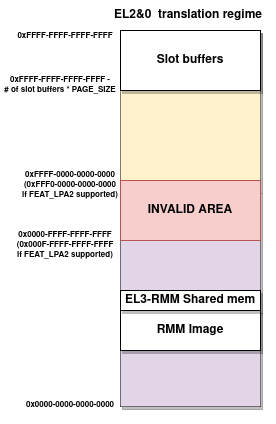

The diagram above was exported from draw.io. Its source (the exported page's mxGraphModel, read from the mxfile embedded in the PNG):
<mxGraphModel dx="588" dy="536" grid="1" gridSize="10" guides="1" tooltips="1" connect="1" arrows="1" fold="1" page="1" pageScale="1" pageWidth="700" pageHeight="1000" math="0" shadow="0">
  <root>
    <mxCell id="0" />
    <mxCell id="1" parent="0" />
    <mxCell id="Oi48jb3xapoIXBl_Igo5-11" value="" style="shape=table;startSize=0;container=1;collapsible=0;childLayout=tableLayout;shadow=1;" parent="1" vertex="1">
      <mxGeometry x="390" y="110" width="140" height="376" as="geometry" />
    </mxCell>
    <mxCell id="Oi48jb3xapoIXBl_Igo5-12" value="" style="shape=tableRow;horizontal=0;startSize=0;swimlaneHead=0;swimlaneBody=0;strokeColor=inherit;top=0;left=0;bottom=0;right=0;collapsible=0;dropTarget=0;fillColor=none;points=[[0,0.5],[1,0.5]];portConstraint=eastwest;" parent="Oi48jb3xapoIXBl_Igo5-11" vertex="1">
      <mxGeometry width="140" height="160" as="geometry" />
    </mxCell>
    <mxCell id="Oi48jb3xapoIXBl_Igo5-13" value="" style="shape=partialRectangle;html=1;whiteSpace=wrap;connectable=0;strokeColor=#d6b656;overflow=hidden;fillColor=#fff2cc;top=0;left=0;bottom=0;right=0;pointerEvents=1;" parent="Oi48jb3xapoIXBl_Igo5-12" vertex="1">
      <mxGeometry width="140" height="160" as="geometry">
        <mxRectangle width="140" height="160" as="alternateBounds" />
      </mxGeometry>
    </mxCell>
    <mxCell id="Oi48jb3xapoIXBl_Igo5-14" value="" style="shape=tableRow;horizontal=0;startSize=0;swimlaneHead=0;swimlaneBody=0;strokeColor=inherit;top=0;left=0;bottom=0;right=0;collapsible=0;dropTarget=0;fillColor=none;points=[[0,0.5],[1,0.5]];portConstraint=eastwest;" parent="Oi48jb3xapoIXBl_Igo5-11" vertex="1">
      <mxGeometry y="160" width="140" height="216" as="geometry" />
    </mxCell>
    <mxCell id="Oi48jb3xapoIXBl_Igo5-15" value="" style="shape=partialRectangle;html=1;whiteSpace=wrap;connectable=0;strokeColor=#9673a6;overflow=hidden;fillColor=#e1d5e7;top=0;left=0;bottom=0;right=0;pointerEvents=1;" parent="Oi48jb3xapoIXBl_Igo5-14" vertex="1">
      <mxGeometry width="140" height="216" as="geometry">
        <mxRectangle width="140" height="216" as="alternateBounds" />
      </mxGeometry>
    </mxCell>
    <mxCell id="Oi48jb3xapoIXBl_Igo5-22" value="" style="group" parent="1" vertex="1" connectable="0">
      <mxGeometry x="390" y="370" width="140" height="60" as="geometry" />
    </mxCell>
    <mxCell id="Oi48jb3xapoIXBl_Igo5-19" value="RMM Image" style="rounded=0;whiteSpace=wrap;html=1;shadow=1;fontStyle=1" parent="Oi48jb3xapoIXBl_Igo5-22" vertex="1">
      <mxGeometry y="20" width="140" height="40" as="geometry" />
    </mxCell>
    <mxCell id="Oi48jb3xapoIXBl_Igo5-20" value="EL3-RMM Shared mem" style="rounded=0;whiteSpace=wrap;html=1;shadow=1;movable=1;resizable=1;rotatable=1;deletable=1;editable=1;connectable=1;fontStyle=1" parent="Oi48jb3xapoIXBl_Igo5-22" vertex="1">
      <mxGeometry width="140" height="20" as="geometry" />
    </mxCell>
    <mxCell id="Oi48jb3xapoIXBl_Igo5-23" value="Slot buffers" style="rounded=0;whiteSpace=wrap;html=1;shadow=1;fontStyle=1" parent="1" vertex="1">
      <mxGeometry x="390" y="110" width="140" height="60" as="geometry" />
    </mxCell>
    <mxCell id="Oi48jb3xapoIXBl_Igo5-25" value="EL2&amp;amp;0&amp;nbsp; translation regime" style="text;html=1;strokeColor=none;fillColor=none;align=center;verticalAlign=middle;whiteSpace=wrap;rounded=0;shadow=1;fontStyle=1" parent="1" vertex="1">
      <mxGeometry x="373" y="80" width="170" height="30" as="geometry" />
    </mxCell>
    <mxCell id="Oi48jb3xapoIXBl_Igo5-27" value="&lt;font style=&quot;font-size: 8px;&quot;&gt;0xFFFF-FFFF-FFFF-FFFF&lt;/font&gt;" style="text;html=1;strokeColor=none;fillColor=none;align=center;verticalAlign=middle;whiteSpace=wrap;rounded=0;shadow=1;fontStyle=1" parent="1" vertex="1">
      <mxGeometry x="280" y="100" width="110" height="30" as="geometry" />
    </mxCell>
    <mxCell id="Oi48jb3xapoIXBl_Igo5-28" value="&lt;div style=&quot;font-size: 8px;&quot;&gt;0xFFFF-0000-0000-0000&lt;/div&gt;&lt;div style=&quot;font-size: 8px;&quot;&gt;(0xFFF0-0000-0000-0000&lt;/div&gt;&lt;div style=&quot;font-size: 8px;&quot;&gt;if FEAT_LPA2 supported)&lt;br style=&quot;font-size: 8px;&quot;&gt;&lt;/div&gt;" style="text;html=1;strokeColor=none;fillColor=none;align=center;verticalAlign=middle;whiteSpace=wrap;rounded=0;shadow=1;fontStyle=1;fontSize=8;" parent="1" vertex="1">
      <mxGeometry x="290" y="250" width="100" height="30" as="geometry" />
    </mxCell>
    <mxCell id="BIewuhrOpmtqRTXSMzVl-1" value="INVALID AREA" style="rounded=0;whiteSpace=wrap;html=1;fontStyle=1;fillColor=#f8cecc;strokeColor=#b85450;" vertex="1" parent="1">
      <mxGeometry x="390" y="260" width="140" height="60" as="geometry" />
    </mxCell>
    <mxCell id="BIewuhrOpmtqRTXSMzVl-3" value="&lt;div style=&quot;font-size: 8px;&quot;&gt;&lt;font style=&quot;font-size: 8px;&quot;&gt;0xFFFF-FFFF-FFFF-FFFF -&lt;/font&gt;&lt;/div&gt;&lt;div style=&quot;font-size: 8px;&quot;&gt;&lt;font style=&quot;font-size: 8px;&quot;&gt;# of slot buffers * PAGE_SIZE&lt;/font&gt;&lt;br style=&quot;font-size: 8px;&quot;&gt;&lt;/div&gt;" style="text;html=1;strokeColor=none;fillColor=none;align=center;verticalAlign=middle;whiteSpace=wrap;rounded=0;shadow=1;fontStyle=1;fontSize=8;" vertex="1" parent="1">
      <mxGeometry x="270" y="150" width="120" height="30" as="geometry" />
    </mxCell>
    <mxCell id="BIewuhrOpmtqRTXSMzVl-4" value="&lt;div&gt;0x0000-FFFF-FFFF-FFFF&lt;/div&gt;&lt;div&gt;(0x000F-FFFF-FFFF-FFFF&lt;/div&gt;&lt;div&gt;if FEAT_LPA2 supported)&lt;br&gt;&lt;/div&gt;" style="text;html=1;strokeColor=none;fillColor=none;align=center;verticalAlign=middle;whiteSpace=wrap;rounded=0;shadow=1;fontStyle=1;fontSize=8;" vertex="1" parent="1">
      <mxGeometry x="285" y="310" width="100" height="30" as="geometry" />
    </mxCell>
    <mxCell id="BIewuhrOpmtqRTXSMzVl-5" value="0x0000-0000-0000-0000" style="text;html=1;strokeColor=none;fillColor=none;align=center;verticalAlign=middle;whiteSpace=wrap;rounded=0;shadow=1;fontStyle=1;fontSize=8;" vertex="1" parent="1">
      <mxGeometry x="285" y="470" width="110" height="30" as="geometry" />
    </mxCell>
  </root>
</mxGraphModel>